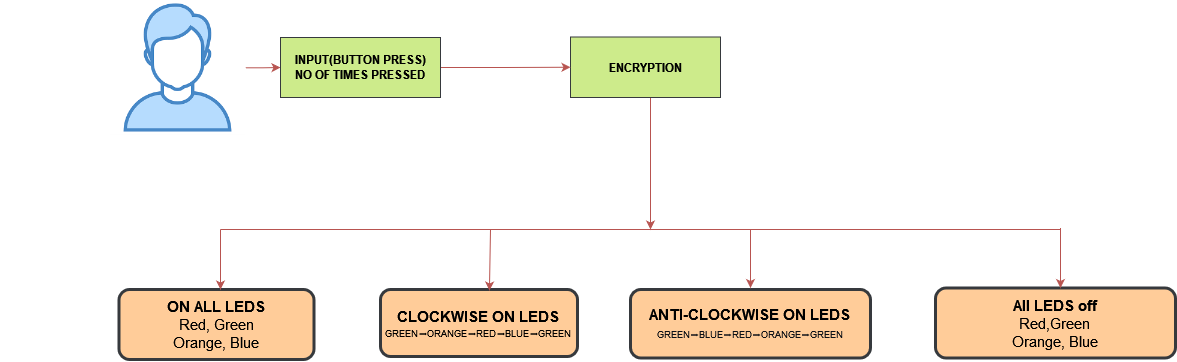

The diagram above was exported from draw.io. Its source (the exported page's mxGraphModel, read from the mxfile embedded in the PNG):
<mxGraphModel dx="868" dy="440" grid="1" gridSize="10" guides="1" tooltips="1" connect="1" arrows="1" fold="1" page="1" pageScale="1" pageWidth="850" pageHeight="1100" math="0" shadow="0">
  <root>
    <mxCell id="0" />
    <mxCell id="1" parent="0" />
    <mxCell id="Ov6UpuC-wMr4Jqds7VDF-13" value="&lt;font color=&quot;#ffffff&quot; style=&quot;font-size: 14px&quot;&gt;User&lt;/font&gt;" style="text;html=1;strokeColor=none;fillColor=none;align=center;verticalAlign=middle;whiteSpace=wrap;rounded=0;fontSize=18;" vertex="1" parent="1">
      <mxGeometry x="503" y="390" width="60" height="30" as="geometry" />
    </mxCell>
    <mxCell id="Ov6UpuC-wMr4Jqds7VDF-16" value="&lt;font&gt;&lt;b&gt;&lt;font size=&quot;1&quot;&gt;&lt;span style=&quot;font-size: 15px&quot;&gt;CLOCKWISE ON LEDS&lt;/span&gt;&lt;/font&gt;&lt;/b&gt;&lt;br&gt;&lt;font style=&quot;font-size: 9px&quot;&gt;GREEN➡ORANGE➡RED➡BLUE➡GREEN&lt;/font&gt;&lt;br&gt;&lt;/font&gt;" style="rounded=1;whiteSpace=wrap;html=1;fillColor=#ffcc99;strokeColor=#36393d;strokeWidth=3;" vertex="1" parent="1">
      <mxGeometry x="1330" y="370" width="197" height="67" as="geometry" />
    </mxCell>
    <mxCell id="Ov6UpuC-wMr4Jqds7VDF-17" value="&lt;font style=&quot;font-size: 15px&quot;&gt;&lt;b&gt;ANTI-CLOCKWISE &lt;font style=&quot;font-size: 15px&quot;&gt;&lt;span&gt;ON LEDS&lt;/span&gt;&lt;/font&gt;&lt;/b&gt;&lt;br&gt;&lt;font style=&quot;font-size: 9px&quot; color=&quot;#0d1117&quot;&gt;&lt;span style=&quot;font-family: , &amp;#34;blinkmacsystemfont&amp;#34; , &amp;#34;segoe ui&amp;#34; , &amp;#34;helvetica&amp;#34; , &amp;#34;arial&amp;#34; , sans-serif , &amp;#34;apple color emoji&amp;#34; , &amp;#34;segoe ui emoji&amp;#34;&quot;&gt;GREEN&lt;/span&gt;➡&lt;span style=&quot;font-family: , &amp;#34;blinkmacsystemfont&amp;#34; , &amp;#34;segoe ui&amp;#34; , &amp;#34;helvetica&amp;#34; , &amp;#34;arial&amp;#34; , sans-serif , &amp;#34;apple color emoji&amp;#34; , &amp;#34;segoe ui emoji&amp;#34;&quot;&gt;BLUE&lt;/span&gt;➡&lt;span style=&quot;font-family: , &amp;#34;blinkmacsystemfont&amp;#34; , &amp;#34;segoe ui&amp;#34; , &amp;#34;helvetica&amp;#34; , &amp;#34;arial&amp;#34; , sans-serif , &amp;#34;apple color emoji&amp;#34; , &amp;#34;segoe ui emoji&amp;#34;&quot;&gt;RED&lt;/span&gt;➡&lt;span style=&quot;font-family: , &amp;#34;blinkmacsystemfont&amp;#34; , &amp;#34;segoe ui&amp;#34; , &amp;#34;helvetica&amp;#34; , &amp;#34;arial&amp;#34; , sans-serif , &amp;#34;apple color emoji&amp;#34; , &amp;#34;segoe ui emoji&amp;#34;&quot;&gt;ORANGE&lt;/span&gt;➡&lt;span style=&quot;font-family: , &amp;#34;blinkmacsystemfont&amp;#34; , &amp;#34;segoe ui&amp;#34; , &amp;#34;helvetica&amp;#34; , &amp;#34;arial&amp;#34; , sans-serif , &amp;#34;apple color emoji&amp;#34; , &amp;#34;segoe ui emoji&amp;#34;&quot;&gt;GREEN&lt;/span&gt;&lt;/font&gt;&lt;br&gt;&lt;/font&gt;" style="rounded=1;whiteSpace=wrap;html=1;fillColor=#ffcc99;strokeColor=#36393d;strokeWidth=3;" vertex="1" parent="1">
      <mxGeometry x="1580" y="370" width="240" height="68.5" as="geometry" />
    </mxCell>
    <mxCell id="Ov6UpuC-wMr4Jqds7VDF-18" value="&lt;font style=&quot;font-size: 15px&quot;&gt;&lt;span&gt;&lt;b&gt;All LEDS off&lt;/b&gt;&lt;/span&gt;&lt;br&gt;Red,Green&lt;br&gt;Orange, Blue&lt;br&gt;&lt;/font&gt;" style="rounded=1;whiteSpace=wrap;html=1;fillColor=#ffcc99;strokeColor=#36393d;strokeWidth=3;" vertex="1" parent="1">
      <mxGeometry x="1885" y="368.5" width="240" height="70" as="geometry" />
    </mxCell>
    <mxCell id="Ov6UpuC-wMr4Jqds7VDF-19" value="&lt;font style=&quot;font-size: 15px&quot;&gt;&lt;span&gt;&lt;b&gt;ON ALL LEDS&lt;/b&gt;&lt;/span&gt;&lt;br&gt;Red, Green&lt;br&gt;Orange, Blue&lt;br&gt;&lt;/font&gt;" style="rounded=1;whiteSpace=wrap;html=1;fillColor=#ffcc99;strokeColor=#36393d;strokeWidth=3;" vertex="1" parent="1">
      <mxGeometry x="1068.5" y="370" width="195" height="70" as="geometry" />
    </mxCell>
    <mxCell id="Ov6UpuC-wMr4Jqds7VDF-34" style="edgeStyle=orthogonalEdgeStyle;rounded=0;orthogonalLoop=1;jettySize=auto;html=1;fillColor=#f8cecc;gradientColor=#ea6b66;strokeColor=#b85450;" edge="1" parent="1" source="Ov6UpuC-wMr4Jqds7VDF-23" target="Ov6UpuC-wMr4Jqds7VDF-33">
      <mxGeometry relative="1" as="geometry" />
    </mxCell>
    <mxCell id="Ov6UpuC-wMr4Jqds7VDF-23" value="" style="shape=image;verticalLabelPosition=bottom;labelBackgroundColor=default;verticalAlign=top;aspect=fixed;imageAspect=0;image=https://encrypted-tbn0.gstatic.com/images?q=tbn:ANd9GcTPyGNr2qL63Sfugk2Z1-KBEwMGOfycBribew&amp;usqp=CAU;" vertex="1" parent="1">
      <mxGeometry x="1060" y="80.75" width="135" height="135" as="geometry" />
    </mxCell>
    <mxCell id="Ov6UpuC-wMr4Jqds7VDF-36" style="edgeStyle=orthogonalEdgeStyle;rounded=0;orthogonalLoop=1;jettySize=auto;html=1;fillColor=#f8cecc;gradientColor=#ea6b66;strokeColor=#b85450;" edge="1" parent="1" source="Ov6UpuC-wMr4Jqds7VDF-27">
      <mxGeometry relative="1" as="geometry">
        <mxPoint x="1600" y="310" as="targetPoint" />
        <Array as="points">
          <mxPoint x="1600" y="310" />
        </Array>
      </mxGeometry>
    </mxCell>
    <mxCell id="Ov6UpuC-wMr4Jqds7VDF-27" value="&lt;b&gt;ENCRYPTION&lt;/b&gt;" style="rounded=0;whiteSpace=wrap;html=1;fillColor=#cdeb8b;strokeColor=#36393d;" vertex="1" parent="1">
      <mxGeometry x="1520" y="117.5" width="150" height="60.5" as="geometry" />
    </mxCell>
    <mxCell id="Ov6UpuC-wMr4Jqds7VDF-28" value="" style="endArrow=none;html=1;rounded=0;fillColor=#f8cecc;gradientColor=#ea6b66;strokeColor=#b85450;" edge="1" parent="1">
      <mxGeometry width="50" height="50" relative="1" as="geometry">
        <mxPoint x="1170" y="310" as="sourcePoint" />
        <mxPoint x="2010" y="310" as="targetPoint" />
      </mxGeometry>
    </mxCell>
    <mxCell id="Ov6UpuC-wMr4Jqds7VDF-29" value="" style="endArrow=classic;html=1;rounded=0;fillColor=#f8cecc;gradientColor=#ea6b66;strokeColor=#b85450;" edge="1" parent="1">
      <mxGeometry width="50" height="50" relative="1" as="geometry">
        <mxPoint x="1170" y="310" as="sourcePoint" />
        <mxPoint x="1170" y="370" as="targetPoint" />
        <Array as="points" />
      </mxGeometry>
    </mxCell>
    <mxCell id="Ov6UpuC-wMr4Jqds7VDF-30" value="" style="endArrow=classic;html=1;rounded=0;entryX=0.553;entryY=0.015;entryDx=0;entryDy=0;entryPerimeter=0;fillColor=#f8cecc;gradientColor=#ea6b66;strokeColor=#b85450;" edge="1" parent="1" target="Ov6UpuC-wMr4Jqds7VDF-16">
      <mxGeometry width="50" height="50" relative="1" as="geometry">
        <mxPoint x="1440" y="310" as="sourcePoint" />
        <mxPoint x="1440" y="360" as="targetPoint" />
      </mxGeometry>
    </mxCell>
    <mxCell id="Ov6UpuC-wMr4Jqds7VDF-31" value="" style="endArrow=classic;html=1;rounded=0;fillColor=#f8cecc;gradientColor=#ea6b66;strokeColor=#b85450;" edge="1" parent="1">
      <mxGeometry width="50" height="50" relative="1" as="geometry">
        <mxPoint x="1700" y="310" as="sourcePoint" />
        <mxPoint x="1700" y="368.5" as="targetPoint" />
      </mxGeometry>
    </mxCell>
    <mxCell id="Ov6UpuC-wMr4Jqds7VDF-32" value="" style="endArrow=classic;html=1;rounded=0;fillColor=#f8cecc;gradientColor=#ea6b66;strokeColor=#b85450;" edge="1" parent="1">
      <mxGeometry width="50" height="50" relative="1" as="geometry">
        <mxPoint x="2010" y="308.5" as="sourcePoint" />
        <mxPoint x="2010" y="368.5" as="targetPoint" />
      </mxGeometry>
    </mxCell>
    <mxCell id="Ov6UpuC-wMr4Jqds7VDF-35" style="edgeStyle=orthogonalEdgeStyle;rounded=0;orthogonalLoop=1;jettySize=auto;html=1;entryX=0;entryY=0.5;entryDx=0;entryDy=0;fillColor=#f8cecc;gradientColor=#ea6b66;strokeColor=#b85450;" edge="1" parent="1" source="Ov6UpuC-wMr4Jqds7VDF-33" target="Ov6UpuC-wMr4Jqds7VDF-27">
      <mxGeometry relative="1" as="geometry" />
    </mxCell>
    <mxCell id="Ov6UpuC-wMr4Jqds7VDF-33" value="&lt;div&gt;&lt;b&gt;INPUT(BUTTON PRESS)&lt;/b&gt;&lt;/div&gt;&lt;div&gt;&lt;b&gt;NO OF TIMES PRESSED&lt;/b&gt;&lt;br&gt;&lt;/div&gt;" style="rounded=0;whiteSpace=wrap;html=1;fillColor=#cdeb8b;strokeColor=#36393d;gradientColor=none;" vertex="1" parent="1">
      <mxGeometry x="1230" y="118" width="160" height="60" as="geometry" />
    </mxCell>
  </root>
</mxGraphModel>